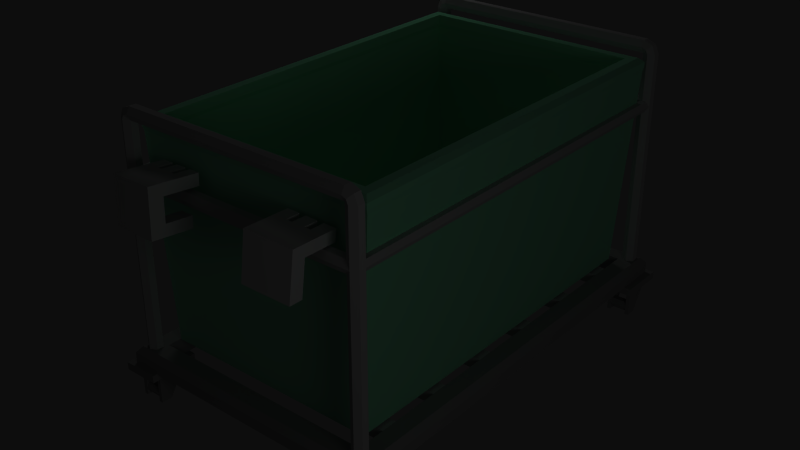 # Source: bl_laundry_basket.blend  (saved by Blender 2.49.2; exported with 4.5.12 LTS)
import bpy
from mathutils import Matrix  # noqa: F401  (used for matrix-valued properties, if any)

bpy.ops.wm.read_factory_settings(use_empty=True)
scene = bpy.context.scene
scene.name = 'Scene'

# ---- collections
col_collection_1 = bpy.data.collections.new('Collection 1'); scene.collection.children.link(col_collection_1)

# ---- materials (node trees are filled in below, after node groups)
mat_grey75 = bpy.data.materials.new('grey75')
mat_grey75.alpha_threshold = 0.0
mat_grey75.diffuse_color = (0.25, 0.25, 0.25, 1.0)
mat_grey75.roughness = 0.5
mat_grey75.line_color = (0.0, 0.0, 0.0, 1.0)
mat_hands = bpy.data.materials.new('hands')
mat_hands.alpha_threshold = 0.0
mat_hands.specular_color = (0.8, 0.8, 0.8)
mat_hands.roughness = 0.5
mat_hands.specular_intensity = 1.0
mat_hands.line_color = (0.0, 0.0, 0.0, 1.0)
mat_basket = bpy.data.materials.new('basket')
mat_basket.alpha_threshold = 0.0
mat_basket.diffuse_color = (0.4706, 0.9232, 0.671, 1.0)
mat_basket.roughness = 0.5
mat_basket.line_color = (0.0, 0.0, 0.0, 1.0)
mat_grey30 = bpy.data.materials.new('grey30')
mat_grey30.alpha_threshold = 0.0
mat_grey30.diffuse_color = (0.7, 0.7, 0.7, 1.0)
mat_grey30.roughness = 0.5
mat_grey30.line_color = (0.0, 0.0, 0.0, 1.0)
mat_grey50 = bpy.data.materials.new('grey50')
mat_grey50.alpha_threshold = 0.0
mat_grey50.diffuse_color = (0.5, 0.5, 0.5, 1.0)
mat_grey50.roughness = 0.5
mat_grey50.line_color = (0.0, 0.0, 0.0, 1.0)

# ---- material node trees

# ---- world
world_world = bpy.data.worlds.new('World'); scene.world = world_world
world_world.color = (0.05088, 0.05088, 0.05088)
world_world.use_sun_shadow = False
world_world.sun_shadow_jitter_overblur = 0.0
world_world.cycles.sampling_method = 'MANUAL'
world_world.cycles.sample_map_resolution = 256
world_world.light_settings.ao_factor = 0.4

# ---- lights
light_lamp_001 = bpy.data.lights.new('Lamp.001', 'POINT')
light_lamp_001.transmission_factor = 0.0
light_lamp_001.energy = 100.0
light_lamp_001.shadow_buffer_clip_start = 0.5
light_lamp_001.shadow_soft_size = 1.0
light_lamp_001.shadow_maximum_resolution = 0.006
light_lamp_001.use_absolute_resolution = True
light_lamp_001.cycles.use_multiple_importance_sampling = False
light_lamp = bpy.data.lights.new('Lamp', 'POINT')
light_lamp.transmission_factor = 0.0
light_lamp.energy = 100.0
light_lamp.shadow_buffer_clip_start = 0.5
light_lamp.shadow_soft_size = 1.0
light_lamp.shadow_maximum_resolution = 0.006
light_lamp.use_absolute_resolution = True
light_lamp.cycles.use_multiple_importance_sampling = False

# ---- meshes
me_cube_059 = bpy.data.meshes.new('Cube.059')
me_cube_059.from_pydata([(8.282, -13.77, 0.64), (8.446, -13.66, 0.64), (9.218, -13.77, 0.64), (9.054, -13.66, 0.64), (8.282, -13.84, 0.2846), (8.446, -13.74, 0.242), (9.218, -13.84, 0.2846), (9.054, -13.74, 0.242), (8.282, -14.04, -0.01673), (8.446, -13.96, -0.0954), (9.218, -14.04, -0.01673), (9.054, -13.96, -0.0954), (8.282, -14.34, -0.2181), (8.446, -14.3, -0.3208), (9.218, -14.34, -0.2181), (9.054, -14.3, -0.3208), (8.282, -14.7, -0.2888), (8.446, -14.7, -0.4), (9.218, -14.7, -0.2888), (9.054, -14.7, -0.4), (8.282, -15.06, -0.2181), (8.446, -15.1, -0.3208), (9.218, -15.06, -0.2181), (9.054, -15.1, -0.3208), (8.282, -15.36, -0.01673), (8.446, -15.44, -0.0954), (9.218, -15.36, -0.01673), (9.054, -15.44, -0.0954), (8.282, -15.56, 0.2846), (8.446, -15.66, 0.242), (9.218, -15.56, 0.2846), (9.054, -15.66, 0.242), (8.282, -15.63, 0.64), (8.446, -15.74, 0.64), (9.218, -15.63, 0.64), (9.054, -15.74, 0.64), (8.282, -15.56, 0.9954), (8.446, -15.66, 1.038), (9.218, -15.56, 0.9954), (9.054, -15.66, 1.038), (8.282, -15.36, 1.297), (8.446, -15.44, 1.375), (9.218, -15.36, 1.297), (9.054, -15.44, 1.375), (8.282, -15.06, 1.498), (8.446, -15.1, 1.601), (9.218, -15.06, 1.498), (9.054, -15.1, 1.601), (8.282, -14.7, 1.569), (8.446, -14.7, 1.68), (9.218, -14.7, 1.569), (9.054, -14.7, 1.68), (8.282, -14.34, 1.498), (8.446, -14.3, 1.601), (9.218, -14.34, 1.498), (9.054, -14.3, 1.601), (8.282, -14.04, 1.297), (8.446, -13.96, 1.375), (9.218, -14.04, 1.297), (9.054, -13.96, 1.375), (8.282, -13.84, 0.9954), (8.446, -13.74, 1.038), (9.218, -13.84, 0.9954), (9.054, -13.74, 1.038)], [], [(61, 3, 1), (11, 13, 9), (15, 17, 13), (19, 21, 17), (21, 27, 25), (27, 29, 25), (31, 33, 29), (35, 37, 33), (39, 41, 37), (43, 45, 41), (47, 49, 45), (51, 53, 49), (55, 57, 53), (59, 61, 57), (5, 11, 9), (38, 18, 10), (1, 7, 5), (4, 0, 1), (3, 6, 7), (9, 4, 5), (11, 6, 10), (13, 8, 9), (15, 10, 14), (17, 12, 13), (19, 14, 18), (17, 20, 16), (19, 22, 23), (25, 20, 21), (27, 22, 26), (29, 24, 25), (31, 26, 30), (33, 28, 29), (35, 30, 34), (33, 36, 32), (35, 38, 39), (37, 40, 36), (39, 42, 43), (45, 40, 41), (47, 42, 46), (49, 44, 45), (51, 46, 50), (49, 52, 48), (51, 54, 55), (57, 52, 53), (59, 54, 58), (61, 56, 57), (63, 58, 62), (1, 60, 61), (3, 62, 2), (28, 8, 12), (61, 63, 3), (11, 15, 13), (15, 19, 17), (19, 23, 21), (21, 23, 27), (27, 31, 29), (31, 35, 33), (35, 39, 37), (39, 43, 41), (43, 47, 45), (47, 51, 49), (51, 55, 53), (55, 59, 57), (59, 63, 61), (5, 7, 11), (10, 6, 2), (2, 62, 58), (58, 54, 50), (50, 46, 42), (42, 38, 10), (34, 30, 38), (26, 22, 18), (18, 14, 10), (10, 2, 58), (58, 50, 42), (38, 30, 26), (26, 18, 38), (10, 58, 42), (1, 3, 7), (1, 5, 4), (3, 2, 6), (9, 8, 4), (11, 7, 6), (13, 12, 8), (15, 11, 10), (17, 16, 12), (19, 15, 14), (17, 21, 20), (19, 18, 22), (25, 24, 20), (27, 23, 22), (29, 28, 24), (31, 27, 26), (33, 32, 28), (35, 31, 30), (33, 37, 36), (35, 34, 38), (37, 41, 40), (39, 38, 42), (45, 44, 40), (47, 43, 42), (49, 48, 44), (51, 47, 46), (49, 53, 52), (51, 50, 54), (57, 56, 52), (59, 55, 54), (61, 60, 56), (63, 59, 58), (1, 0, 60), (3, 63, 62), (60, 0, 56), (8, 0, 4), (12, 16, 28), (20, 24, 28), (28, 32, 36), (36, 40, 44), (44, 48, 56), (52, 56, 48), (0, 8, 56), (16, 20, 28), (28, 36, 56), (44, 56, 36), (8, 28, 56)])
me_cube_059.materials.append(mat_grey75)
me_cube_059.use_remesh_preserve_volume = False
me_cube_059.use_remesh_preserve_attributes = False
me_cube_059.use_mirror_vertex_groups = False
me_cube_059.update()
me_cube_060 = bpy.data.meshes.new('Cube.060')
me_cube_060.from_pydata([(-8.282, -13.77, 0.64), (-8.446, -13.66, 0.64), (-9.218, -13.77, 0.64), (-9.054, -13.66, 0.64), (-8.282, -13.84, 0.2846), (-8.446, -13.74, 0.242), (-9.218, -13.84, 0.2846), (-9.054, -13.74, 0.242), (-8.282, -14.04, -0.01673), (-8.446, -13.96, -0.0954), (-9.218, -14.04, -0.01673), (-9.054, -13.96, -0.0954), (-8.282, -14.34, -0.2181), (-8.446, -14.3, -0.3208), (-9.218, -14.34, -0.2181), (-9.054, -14.3, -0.3208), (-8.282, -14.7, -0.2888), (-8.446, -14.7, -0.4), (-9.218, -14.7, -0.2888), (-9.054, -14.7, -0.4), (-8.282, -15.06, -0.2181), (-8.446, -15.1, -0.3208), (-9.218, -15.06, -0.2181), (-9.054, -15.1, -0.3208), (-8.282, -15.36, -0.01673), (-8.446, -15.44, -0.0954), (-9.218, -15.36, -0.01673), (-9.054, -15.44, -0.0954), (-8.282, -15.56, 0.2846), (-8.446, -15.66, 0.242), (-9.218, -15.56, 0.2846), (-9.054, -15.66, 0.242), (-8.282, -15.63, 0.64), (-8.446, -15.74, 0.64), (-9.218, -15.63, 0.64), (-9.054, -15.74, 0.64), (-8.282, -15.56, 0.9954), (-8.446, -15.66, 1.038), (-9.218, -15.56, 0.9954), (-9.054, -15.66, 1.038), (-8.282, -15.36, 1.297), (-8.446, -15.44, 1.375), (-9.218, -15.36, 1.297), (-9.054, -15.44, 1.375), (-8.282, -15.06, 1.498), (-8.446, -15.1, 1.601), (-9.218, -15.06, 1.498), (-9.054, -15.1, 1.601), (-8.282, -14.7, 1.569), (-8.446, -14.7, 1.68), (-9.218, -14.7, 1.569), (-9.054, -14.7, 1.68), (-8.282, -14.34, 1.498), (-8.446, -14.3, 1.601), (-9.218, -14.34, 1.498), (-9.054, -14.3, 1.601), (-8.282, -14.04, 1.297), (-8.446, -13.96, 1.375), (-9.218, -14.04, 1.297), (-9.054, -13.96, 1.375), (-8.282, -13.84, 0.9954), (-8.446, -13.74, 1.038), (-9.218, -13.84, 0.9954), (-9.054, -13.74, 1.038)], [], [(61, 3, 63), (13, 11, 9), (17, 15, 13), (21, 19, 17), (21, 27, 23), (29, 27, 25), (33, 31, 29), (37, 35, 33), (41, 39, 37), (45, 43, 41), (49, 47, 45), (53, 51, 49), (57, 55, 53), (61, 59, 57), (5, 11, 7), (38, 50, 18), (1, 7, 3), (1, 4, 5), (6, 3, 7), (4, 9, 5), (11, 6, 7), (8, 13, 9), (15, 10, 11), (12, 17, 13), (19, 14, 15), (17, 20, 21), (23, 18, 19), (20, 25, 21), (27, 22, 23), (24, 29, 25), (31, 26, 27), (28, 33, 29), (35, 30, 31), (33, 36, 37), (38, 35, 39), (37, 40, 41), (42, 39, 43), (40, 45, 41), (46, 43, 47), (44, 49, 45), (51, 46, 47), (49, 52, 53), (54, 51, 55), (53, 56, 57), (59, 54, 55), (56, 61, 57), (63, 58, 59), (60, 1, 61), (3, 62, 63), (36, 8, 56), (61, 1, 3), (13, 15, 11), (17, 19, 15), (21, 23, 19), (21, 25, 27), (29, 31, 27), (33, 35, 31), (37, 39, 35), (41, 43, 39), (45, 47, 43), (49, 51, 47), (53, 55, 51), (57, 59, 55), (61, 63, 59), (5, 9, 11), (2, 6, 10), (10, 14, 18), (18, 22, 26), (26, 30, 38), (34, 38, 30), (42, 46, 50), (50, 54, 58), (58, 62, 2), (2, 10, 58), (18, 26, 38), (38, 42, 50), (50, 58, 18), (10, 18, 58), (1, 5, 7), (1, 0, 4), (6, 2, 3), (4, 8, 9), (11, 10, 6), (8, 12, 13), (15, 14, 10), (12, 16, 17), (19, 18, 14), (17, 16, 20), (23, 22, 18), (20, 24, 25), (27, 26, 22), (24, 28, 29), (31, 30, 26), (28, 32, 33), (35, 34, 30), (33, 32, 36), (38, 34, 35), (37, 36, 40), (42, 38, 39), (40, 44, 45), (46, 42, 43), (44, 48, 49), (51, 50, 46), (49, 48, 52), (54, 50, 51), (53, 52, 56), (59, 58, 54), (56, 60, 61), (63, 62, 58), (60, 0, 1), (3, 2, 62), (4, 0, 8), (56, 0, 60), (52, 48, 56), (44, 40, 36), (36, 32, 28), (28, 24, 20), (20, 16, 12), (12, 8, 20), (0, 56, 8), (48, 44, 36), (36, 28, 8), (20, 8, 28), (56, 48, 36)])
me_cube_060.materials.append(mat_grey75)
me_cube_060.use_remesh_preserve_volume = False
me_cube_060.use_remesh_preserve_attributes = False
me_cube_060.use_mirror_vertex_groups = False
me_cube_060.update()
me_cube_061 = bpy.data.meshes.new('Cube.061')
me_cube_061.from_pydata([(-8.282, 14.59, 0.64), (-8.446, 14.7, 0.64), (-9.218, 14.59, 0.64), (-9.054, 14.7, 0.64), (-8.282, 14.52, 0.2846), (-8.446, 14.62, 0.242), (-9.218, 14.52, 0.2846), (-9.054, 14.62, 0.242), (-8.282, 14.32, -0.01673), (-8.446, 14.4, -0.0954), (-9.218, 14.32, -0.01673), (-9.054, 14.4, -0.0954), (-8.282, 14.02, -0.2181), (-8.446, 14.06, -0.3208), (-9.218, 14.02, -0.2181), (-9.054, 14.06, -0.3208), (-8.282, 13.66, -0.2888), (-8.446, 13.66, -0.4), (-9.218, 13.66, -0.2888), (-9.054, 13.66, -0.4), (-8.282, 13.3, -0.2181), (-8.446, 13.26, -0.3208), (-9.218, 13.3, -0.2181), (-9.054, 13.26, -0.3208), (-8.282, 13.0, -0.01673), (-8.446, 12.92, -0.0954), (-9.218, 13.0, -0.01673), (-9.054, 12.92, -0.0954), (-8.282, 12.8, 0.2846), (-8.446, 12.7, 0.242), (-9.218, 12.8, 0.2846), (-9.054, 12.7, 0.242), (-8.282, 12.73, 0.64), (-8.446, 12.62, 0.64), (-9.218, 12.73, 0.64), (-9.054, 12.62, 0.64), (-8.282, 12.8, 0.9954), (-8.446, 12.7, 1.038), (-9.218, 12.8, 0.9954), (-9.054, 12.7, 1.038), (-8.282, 13.0, 1.297), (-8.446, 12.92, 1.375), (-9.218, 13.0, 1.297), (-9.054, 12.92, 1.375), (-8.282, 13.3, 1.498), (-8.446, 13.26, 1.601), (-9.218, 13.3, 1.498), (-9.054, 13.26, 1.601), (-8.282, 13.66, 1.569), (-8.446, 13.66, 1.68), (-9.218, 13.66, 1.569), (-9.054, 13.66, 1.68), (-8.282, 14.02, 1.498), (-8.446, 14.06, 1.601), (-9.218, 14.02, 1.498), (-9.054, 14.06, 1.601), (-8.282, 14.32, 1.297), (-8.446, 14.4, 1.375), (-9.218, 14.32, 1.297), (-9.054, 14.4, 1.375), (-8.282, 14.52, 0.9954), (-8.446, 14.62, 1.038), (-9.218, 14.52, 0.9954), (-9.054, 14.62, 1.038)], [], [(61, 3, 63), (13, 11, 9), (17, 15, 13), (21, 19, 17), (21, 27, 23), (29, 27, 25), (33, 31, 29), (37, 35, 33), (41, 39, 37), (45, 43, 41), (49, 47, 45), (53, 51, 49), (57, 55, 53), (57, 63, 59), (9, 7, 5), (38, 50, 18), (1, 7, 3), (1, 4, 5), (6, 3, 7), (4, 9, 5), (10, 7, 11), (8, 13, 9), (14, 11, 15), (12, 17, 13), (18, 15, 19), (16, 21, 17), (22, 19, 23), (21, 24, 25), (27, 22, 23), (24, 29, 25), (31, 26, 27), (28, 33, 29), (35, 30, 31), (33, 36, 37), (38, 35, 39), (37, 40, 41), (42, 39, 43), (41, 44, 45), (47, 42, 43), (45, 48, 49), (50, 47, 51), (49, 52, 53), (55, 50, 51), (52, 57, 53), (59, 54, 55), (57, 60, 61), (63, 58, 59), (60, 1, 61), (3, 62, 63), (36, 8, 56), (61, 1, 3), (13, 15, 11), (17, 19, 15), (21, 23, 19), (21, 25, 27), (29, 31, 27), (33, 35, 31), (37, 39, 35), (41, 43, 39), (45, 47, 43), (49, 51, 47), (53, 55, 51), (57, 59, 55), (57, 61, 63), (9, 11, 7), (2, 6, 10), (10, 14, 18), (18, 22, 26), (26, 30, 38), (34, 38, 30), (42, 46, 50), (50, 54, 58), (58, 62, 2), (2, 10, 58), (18, 26, 38), (38, 42, 50), (50, 58, 18), (10, 18, 58), (1, 5, 7), (1, 0, 4), (6, 2, 3), (4, 8, 9), (10, 6, 7), (8, 12, 13), (14, 10, 11), (12, 16, 17), (18, 14, 15), (16, 20, 21), (22, 18, 19), (21, 20, 24), (27, 26, 22), (24, 28, 29), (31, 30, 26), (28, 32, 33), (35, 34, 30), (33, 32, 36), (38, 34, 35), (37, 36, 40), (42, 38, 39), (41, 40, 44), (47, 46, 42), (45, 44, 48), (50, 46, 47), (49, 48, 52), (55, 54, 50), (52, 56, 57), (59, 58, 54), (57, 56, 60), (63, 62, 58), (60, 0, 1), (3, 2, 62), (4, 0, 8), (56, 0, 60), (52, 48, 56), (44, 40, 36), (36, 32, 28), (28, 24, 20), (20, 16, 8), (12, 8, 16), (0, 56, 8), (48, 44, 36), (36, 28, 8), (20, 8, 28), (56, 48, 36)])
me_cube_061.materials.append(mat_grey75)
me_cube_061.use_remesh_preserve_volume = False
me_cube_061.use_remesh_preserve_attributes = False
me_cube_061.use_mirror_vertex_groups = False
me_cube_061.update()
me_cube_058 = bpy.data.meshes.new('Cube.058')
me_cube_058.from_pydata([(8.282, 14.59, 0.64), (8.446, 14.7, 0.64), (9.218, 14.59, 0.64), (9.054, 14.7, 0.64), (8.282, 14.52, 0.2846), (8.446, 14.62, 0.242), (9.218, 14.52, 0.2846), (9.054, 14.62, 0.242), (8.282, 14.32, -0.01673), (8.446, 14.4, -0.0954), (9.218, 14.32, -0.01673), (9.054, 14.4, -0.0954), (8.282, 14.02, -0.2181), (8.446, 14.06, -0.3208), (9.218, 14.02, -0.2181), (9.054, 14.06, -0.3208), (8.282, 13.66, -0.2888), (8.446, 13.66, -0.4), (9.218, 13.66, -0.2888), (9.054, 13.66, -0.4), (8.282, 13.3, -0.2181), (8.446, 13.26, -0.3208), (9.218, 13.3, -0.2181), (9.054, 13.26, -0.3208), (8.282, 13.0, -0.01673), (8.446, 12.92, -0.0954), (9.218, 13.0, -0.01673), (9.054, 12.92, -0.0954), (8.282, 12.8, 0.2846), (8.446, 12.7, 0.242), (9.218, 12.8, 0.2846), (9.054, 12.7, 0.242), (8.282, 12.73, 0.64), (8.446, 12.62, 0.64), (9.218, 12.73, 0.64), (9.054, 12.62, 0.64), (8.282, 12.8, 0.9954), (8.446, 12.7, 1.038), (9.218, 12.8, 0.9954), (9.054, 12.7, 1.038), (8.282, 13.0, 1.297), (8.446, 12.92, 1.375), (9.218, 13.0, 1.297), (9.054, 12.92, 1.375), (8.282, 13.3, 1.498), (8.446, 13.26, 1.601), (9.218, 13.3, 1.498), (9.054, 13.26, 1.601), (8.282, 13.66, 1.569), (8.446, 13.66, 1.68), (9.218, 13.66, 1.569), (9.054, 13.66, 1.68), (8.282, 14.02, 1.498), (8.446, 14.06, 1.601), (9.218, 14.02, 1.498), (9.054, 14.06, 1.601), (8.282, 14.32, 1.297), (8.446, 14.4, 1.375), (9.218, 14.32, 1.297), (9.054, 14.4, 1.375), (8.282, 14.52, 0.9954), (8.446, 14.62, 1.038), (9.218, 14.52, 0.9954), (9.054, 14.62, 1.038)], [], [(61, 3, 1), (9, 15, 13), (15, 17, 13), (17, 23, 21), (21, 27, 25), (27, 29, 25), (31, 33, 29), (35, 37, 33), (39, 41, 37), (43, 45, 41), (47, 49, 45), (51, 53, 49), (55, 57, 53), (57, 63, 61), (7, 9, 5), (38, 18, 10), (1, 7, 5), (4, 0, 1), (3, 6, 7), (5, 8, 4), (7, 10, 11), (13, 8, 9), (15, 10, 14), (13, 16, 12), (19, 14, 18), (21, 16, 17), (19, 22, 23), (25, 20, 21), (27, 22, 26), (25, 28, 24), (27, 30, 31), (33, 28, 29), (35, 30, 34), (33, 36, 32), (35, 38, 39), (41, 36, 37), (39, 42, 43), (41, 44, 40), (43, 46, 47), (45, 48, 44), (51, 46, 50), (49, 52, 48), (51, 54, 55), (53, 56, 52), (55, 58, 59), (61, 56, 57), (63, 58, 62), (1, 60, 61), (3, 62, 2), (28, 56, 8), (61, 63, 3), (9, 11, 15), (15, 19, 17), (17, 19, 23), (21, 23, 27), (27, 31, 29), (31, 35, 33), (35, 39, 37), (39, 43, 41), (43, 47, 45), (47, 51, 49), (51, 55, 53), (55, 59, 57), (57, 59, 63), (7, 11, 9), (10, 6, 2), (2, 62, 58), (58, 54, 50), (50, 46, 42), (42, 38, 58), (34, 30, 38), (26, 22, 18), (18, 14, 10), (10, 2, 58), (58, 50, 42), (38, 30, 26), (26, 18, 38), (10, 58, 38), (1, 3, 7), (1, 5, 4), (3, 2, 6), (5, 9, 8), (7, 6, 10), (13, 12, 8), (15, 11, 10), (13, 17, 16), (19, 15, 14), (21, 20, 16), (19, 18, 22), (25, 24, 20), (27, 23, 22), (25, 29, 28), (27, 26, 30), (33, 32, 28), (35, 31, 30), (33, 37, 36), (35, 34, 38), (41, 40, 36), (39, 38, 42), (41, 45, 44), (43, 42, 46), (45, 49, 48), (51, 47, 46), (49, 53, 52), (51, 50, 54), (53, 57, 56), (55, 54, 58), (61, 60, 56), (63, 59, 58), (1, 0, 60), (3, 63, 62), (60, 0, 56), (8, 0, 4), (12, 16, 8), (20, 24, 28), (28, 32, 36), (36, 40, 44), (44, 48, 56), (52, 56, 48), (0, 8, 56), (16, 20, 28), (28, 36, 56), (44, 56, 36), (8, 16, 28)])
me_cube_058.materials.append(mat_grey75)
me_cube_058.use_remesh_preserve_volume = False
me_cube_058.use_remesh_preserve_attributes = False
me_cube_058.use_mirror_vertex_groups = False
me_cube_058.update()
me_base_mesh_000 = bpy.data.meshes.new('base_Mesh.000')
me_base_mesh_000.from_pydata([(0.552, 1.754, 1.504), (0.5929, 1.751, 1.501), (0.5811, 1.665, 1.402), (0.663, 1.66, 1.397), (0.4525, 1.533, 1.659), (0.3372, 1.526, 1.487), (0.3329, 1.448, 1.493), (0.4206, 1.675, 1.413), (0.4355, 1.442, 1.486), (0.4398, 1.52, 1.48), (0.5402, 1.668, 1.405), (0.5479, 1.675, 1.513), (0.5445, 1.746, 1.399), (0.4658, 1.751, 1.404), (0.4692, 1.68, 1.518), (0.4615, 1.672, 1.41), (0.6706, 1.668, 1.505), (0.5888, 1.673, 1.51), (0.4282, 1.683, 1.521), (0.3586, 1.697, 1.654), (0.6909, 1.763, 1.724), (0.6747, 1.747, 1.496), (0.5854, 1.744, 1.396), (0.4249, 1.754, 1.407), (0.4323, 1.761, 1.512), (0.3698, 1.782, 1.745), (0.4733, 1.759, 1.509), (0.5304, 1.773, 1.735), (0.6736, 1.448, 1.748), (0.6673, 1.739, 1.391), (0.3462, 1.758, 1.412), (0.3419, 1.68, 1.418), (0.3525, 1.468, 1.769), (0.3499, 1.539, 1.666), (0.4373, 1.692, 1.649), (0.6797, 1.677, 1.633), (0.6667, 1.441, 1.651), (0.4482, 1.454, 1.665), (-0.5888, 1.673, 1.51), (-0.5929, 1.751, 1.501), (-0.5811, 1.665, 1.402), (-0.6673, 1.739, 1.391), (-0.663, 1.66, 1.397), (-0.3462, 1.758, 1.412), (-0.4249, 1.754, 1.407), (-0.3499, 1.539, 1.666), (-0.4398, 1.52, 1.48), (-0.3372, 1.526, 1.487), (-0.3329, 1.448, 1.493), (-0.4206, 1.675, 1.413), (-0.4282, 1.683, 1.521), (-0.4355, 1.442, 1.486), (-0.4525, 1.533, 1.659), (-0.4482, 1.454, 1.665), (-0.552, 1.754, 1.504), (-0.5445, 1.746, 1.399), (-0.5402, 1.668, 1.405), (-0.4658, 1.751, 1.404), (-0.4615, 1.672, 1.41), (-0.5479, 1.675, 1.513), (-0.4692, 1.68, 1.518), (-0.6706, 1.668, 1.505), (-0.4373, 1.692, 1.649), (-0.3586, 1.697, 1.654), (-0.3419, 1.68, 1.418), (-0.5304, 1.773, 1.735), (-0.6747, 1.747, 1.496), (-0.5854, 1.744, 1.396), (-0.4323, 1.761, 1.512), (-0.3698, 1.782, 1.745), (-0.4733, 1.759, 1.509), (-0.3525, 1.468, 1.769), (-0.6909, 1.763, 1.724), (-0.6736, 1.448, 1.748), (-0.6667, 1.441, 1.651), (-0.6797, 1.677, 1.633)], [], [(11, 0, 1), (11, 1, 17), (1, 2, 17), (2, 1, 22), (2, 29, 3), (29, 2, 22), (30, 7, 31), (7, 30, 23), (33, 9, 5), (9, 33, 4), (5, 8, 6), (8, 5, 9), (7, 24, 18), (24, 7, 23), (8, 4, 37), (4, 8, 9), (26, 15, 14), (15, 26, 13), (10, 0, 11), (0, 10, 12), (15, 12, 10), (12, 15, 13), (14, 24, 26), (24, 14, 18), (15, 11, 14), (11, 15, 10), (16, 2, 3), (2, 16, 17), (35, 17, 16), (17, 35, 11), (34, 11, 35), (11, 34, 14), (14, 34, 18), (19, 18, 34), (31, 18, 19), (18, 31, 7), (1, 0, 27), (20, 1, 27), (21, 1, 20), (1, 21, 22), (29, 22, 21), (23, 30, 24), (25, 24, 30), (27, 24, 25), (24, 27, 26), (0, 26, 27), (26, 0, 13), (13, 0, 12), (25, 32, 27), (28, 27, 32), (27, 28, 20), (35, 28, 36), (28, 35, 20), (20, 35, 21), (16, 21, 35), (3, 21, 16), (21, 3, 29), (5, 6, 33), (32, 33, 6), (33, 32, 19), (25, 19, 32), (30, 19, 25), (19, 30, 31), (36, 28, 37), (32, 37, 28), (6, 37, 32), (37, 6, 8), (33, 19, 4), (34, 4, 19), (35, 4, 34), (36, 4, 35), (4, 36, 37), (39, 54, 59), (59, 38, 39), (39, 38, 40), (40, 67, 39), (40, 42, 41), (41, 67, 40), (43, 64, 49), (49, 44, 43), (45, 47, 46), (46, 52, 45), (47, 48, 51), (51, 46, 47), (49, 50, 68), (68, 44, 49), (51, 53, 52), (52, 46, 51), (70, 60, 58), (58, 57, 70), (56, 59, 54), (54, 55, 56), (58, 56, 55), (55, 57, 58), (60, 70, 68), (68, 50, 60), (58, 60, 59), (59, 56, 58), (61, 42, 40), (40, 38, 61), (75, 61, 38), (38, 59, 75), (62, 75, 59), (59, 60, 62), (60, 50, 62), (63, 62, 50), (64, 63, 50), (50, 49, 64), (65, 54, 39), (72, 65, 39), (66, 72, 39), (39, 67, 66), (41, 66, 67), (44, 68, 43), (69, 43, 68), (65, 69, 68), (68, 70, 65), (54, 65, 70), (70, 57, 54), (55, 54, 57), (69, 65, 71), (73, 71, 65), (65, 72, 73), (75, 74, 73), (73, 72, 75), (72, 66, 75), (61, 75, 66), (42, 61, 66), (66, 41, 42), (47, 45, 48), (71, 48, 45), (45, 63, 71), (69, 71, 63), (43, 69, 63), (63, 64, 43), (74, 53, 73), (71, 73, 53), (48, 71, 53), (53, 51, 48), (45, 52, 63), (62, 63, 52), (75, 62, 52), (74, 75, 52), (52, 53, 74)])
_uv = me_base_mesh_000.uv_layers.new(name='UVMap')
_uv.uv.foreach_set('vector', [0.4659, 0.5893, 0.4659, 0.6785, 0.429, 0.6785, 0.4659, 0.5893, 0.429, 0.6785, 0.429, 0.5893, 0.4131, 0.6785, 0.2928, 0.5893, 0.4167, 0.5893, 0.2928, 0.5893, 0.4131, 0.6785, 0.0, 1.0, 0.429, 0.5893, 0.3552, 0.6785, 0.3552, 0.5893, 0.3552, 0.6785, 0.429, 0.5893, 0.429, 0.6785, 0.6448, 0.6785, 0.5738, 0.5893, 0.6448, 0.5893, 0.5738, 0.5893, 0.6448, 0.6785, 0.5738, 0.6785, 0.4368, 0.6448, 0.6425, 0.5523, 0.6425, 0.6448, 0.6425, 0.5523, 0.4368, 0.6448, 0.4368, 0.5523, 0.6448, 0.4107, 0.5523, 0.3215, 0.6448, 0.3215, 0.5523, 0.3215, 0.6448, 0.4107, 0.5523, 0.4107, 0.7072, 0.5893, 0.5869, 0.6785, 0.5833, 0.5893, 0.5869, 0.6785, 0.7072, 0.5893, 0.7072, 0.6785, 0.6425, 0.3215, 0.4368, 0.4107, 0.4368, 0.3215, 0.4368, 0.4107, 0.6425, 0.3215, 0.6425, 0.4107, 0.4131, 0.6785, 0.2928, 0.5893, 0.4167, 0.5893, 0.2928, 0.5893, 0.4131, 0.6785, 0.2928, 0.6785, 0.7072, 0.5893, 0.5869, 0.6785, 0.5833, 0.5893, 0.5869, 0.6785, 0.7072, 0.5893, 0.7072, 0.6785, 0.5369, 0.5893, 0.4659, 0.6785, 0.4659, 0.5893, 0.4659, 0.6785, 0.5369, 0.5893, 0.5369, 0.6785, 0.5369, 0.5893, 0.5738, 0.6785, 0.5369, 0.6785, 0.5738, 0.6785, 0.5369, 0.5893, 0.5738, 0.5893, 0.2928, 0.5369, 0.4167, 0.4659, 0.4167, 0.5369, 0.4167, 0.4659, 0.2928, 0.5369, 0.2928, 0.4659, 0.4167, 0.3552, 0.2928, 0.429, 0.2928, 0.3552, 0.2928, 0.429, 0.4167, 0.3552, 0.4167, 0.429, 0.5632, 0.3552, 0.4167, 0.429, 0.4167, 0.3552, 0.4167, 0.429, 0.5632, 0.3552, 0.4167, 0.4659, 0.5632, 0.5738, 0.4167, 0.4659, 0.5632, 0.3552, 0.4167, 0.4659, 0.5632, 0.5738, 0.4167, 0.5369, 0.4167, 0.5369, 0.5632, 0.5738, 0.4167, 0.5738, 0.5632, 0.6448, 0.4167, 0.5738, 0.5632, 0.5738, 0.2928, 0.6448, 0.4167, 0.5738, 0.5632, 0.6448, 0.4167, 0.5738, 0.2928, 0.6448, 0.2928, 0.5738, 0.5869, 0.429, 0.5869, 0.4659, 0.325, 0.5, 0.325, 0.3552, 0.5869, 0.429, 0.325, 0.5, 0.5869, 0.3552, 0.5869, 0.429, 0.325, 0.3552, 0.5869, 0.429, 0.5869, 0.3552, 0.7072, 0.429, 0.7072, 0.3552, 0.7072, 0.429, 0.5869, 0.3552, 0.7072, 0.5738, 0.7072, 0.6448, 0.5869, 0.5738, 0.325, 0.6448, 0.5869, 0.5738, 0.7072, 0.6448, 0.325, 0.5, 0.5869, 0.5738, 0.325, 0.6448, 0.5869, 0.5738, 0.325, 0.5, 0.5869, 0.5369, 0.5869, 0.4659, 0.5869, 0.5369, 0.325, 0.5, 0.5869, 0.5369, 0.5869, 0.4659, 0.7072, 0.5369, 0.7072, 0.5369, 0.5869, 0.4659, 0.7072, 0.4659, 0.3552, 0.6785, 0.3552, 0.3215, 0.5, 0.6785, 0.6448, 0.3215, 0.5, 0.6785, 0.3552, 0.3215, 0.5, 0.6785, 0.6448, 0.3215, 0.6448, 0.6785, 0.4368, 0.5893, 0.325, 0.3215, 0.4368, 0.3215, 0.325, 0.3215, 0.4368, 0.5893, 0.325, 0.6785, 0.325, 0.6785, 0.4368, 0.5893, 0.5869, 0.6785, 0.5833, 0.5893, 0.5869, 0.6785, 0.4368, 0.5893, 0.7072, 0.5893, 0.5869, 0.6785, 0.5833, 0.5893, 0.5869, 0.6785, 0.7072, 0.5893, 0.7072, 0.6785, 0.3575, 0.4107, 0.3575, 0.3215, 0.5632, 0.4107, 0.675, 0.3215, 0.5632, 0.4107, 0.3575, 0.3215, 0.5632, 0.4107, 0.675, 0.3215, 0.5632, 0.5893, 0.675, 0.6785, 0.5632, 0.5893, 0.675, 0.3215, 0.2928, 0.6785, 0.5632, 0.5893, 0.675, 0.6785, 0.5632, 0.5893, 0.2928, 0.6785, 0.2928, 0.5893, 0.5632, 0.3552, 0.675, 0.3552, 0.5632, 0.5523, 0.675, 0.6448, 0.5632, 0.5523, 0.675, 0.3552, 0.3575, 0.6448, 0.5632, 0.5523, 0.675, 0.6448, 0.5632, 0.5523, 0.3575, 0.6448, 0.3575, 0.5523, 0.6448, 0.4107, 0.6448, 0.5893, 0.5523, 0.4107, 0.5738, 0.5893, 0.5523, 0.4107, 0.6448, 0.5893, 0.3552, 0.5893, 0.5523, 0.4107, 0.5738, 0.5893, 0.3552, 0.3215, 0.5523, 0.4107, 0.3552, 0.5893, 0.5523, 0.4107, 0.3552, 0.3215, 0.5523, 0.3215, 0.429, 0.6785, 0.4659, 0.6785, 0.4659, 0.5893, 0.4659, 0.5893, 0.429, 0.5893, 0.429, 0.6785, 0.4131, 0.6785, 0.4167, 0.5893, 0.2928, 0.5893, 0.2928, 0.5893, 0.0, 1.0, 0.4131, 0.6785, 0.429, 0.5893, 0.3552, 0.5893, 0.3552, 0.6785, 0.3552, 0.6785, 0.429, 0.6785, 0.429, 0.5893, 0.6448, 0.6785, 0.6448, 0.5893, 0.5738, 0.5893, 0.5738, 0.5893, 0.5738, 0.6785, 0.6448, 0.6785, 0.4368, 0.6448, 0.6425, 0.6448, 0.6425, 0.5523, 0.6425, 0.5523, 0.4368, 0.5523, 0.4368, 0.6448, 0.6448, 0.4107, 0.6448, 0.3215, 0.5523, 0.3215, 0.5523, 0.3215, 0.5523, 0.4107, 0.6448, 0.4107, 0.7072, 0.5893, 0.5833, 0.5893, 0.5869, 0.6785, 0.5869, 0.6785, 0.7072, 0.6785, 0.7072, 0.5893, 0.6425, 0.3215, 0.4368, 0.3215, 0.4368, 0.4107, 0.4368, 0.4107, 0.6425, 0.4107, 0.6425, 0.3215, 0.4131, 0.6785, 0.4167, 0.5893, 0.2928, 0.5893, 0.2928, 0.5893, 0.2928, 0.6785, 0.4131, 0.6785, 0.7072, 0.5893, 0.5833, 0.5893, 0.5869, 0.6785, 0.5869, 0.6785, 0.7072, 0.6785, 0.7072, 0.5893, 0.5369, 0.5893, 0.4659, 0.5893, 0.4659, 0.6785, 0.4659, 0.6785, 0.5369, 0.6785, 0.5369, 0.5893, 0.5369, 0.5893, 0.5369, 0.6785, 0.5738, 0.6785, 0.5738, 0.6785, 0.5738, 0.5893, 0.5369, 0.5893, 0.2928, 0.5369, 0.4167, 0.5369, 0.4167, 0.4659, 0.4167, 0.4659, 0.2928, 0.4659, 0.2928, 0.5369, 0.4167, 0.3552, 0.2928, 0.3552, 0.2928, 0.429, 0.2928, 0.429, 0.4167, 0.429, 0.4167, 0.3552, 0.5632, 0.3552, 0.4167, 0.3552, 0.4167, 0.429, 0.4167, 0.429, 0.4167, 0.4659, 0.5632, 0.3552, 0.5632, 0.5738, 0.5632, 0.3552, 0.4167, 0.4659, 0.4167, 0.4659, 0.4167, 0.5369, 0.5632, 0.5738, 0.4167, 0.5369, 0.4167, 0.5738, 0.5632, 0.5738, 0.5632, 0.6448, 0.5632, 0.5738, 0.4167, 0.5738, 0.2928, 0.6448, 0.5632, 0.6448, 0.4167, 0.5738, 0.4167, 0.5738, 0.2928, 0.5738, 0.2928, 0.6448, 0.325, 0.5, 0.5869, 0.4659, 0.5869, 0.429, 0.325, 0.3552, 0.325, 0.5, 0.5869, 0.429, 0.5869, 0.3552, 0.325, 0.3552, 0.5869, 0.429, 0.5869, 0.429, 0.7072, 0.429, 0.5869, 0.3552, 0.7072, 0.3552, 0.5869, 0.3552, 0.7072, 0.429, 0.7072, 0.5738, 0.5869, 0.5738, 0.7072, 0.6448, 0.325, 0.6448, 0.7072, 0.6448, 0.5869, 0.5738, 0.325, 0.5, 0.325, 0.6448, 0.5869, 0.5738, 0.5869, 0.5738, 0.5869, 0.5369, 0.325, 0.5, 0.5869, 0.4659, 0.325, 0.5, 0.5869, 0.5369, 0.5869, 0.5369, 0.7072, 0.5369, 0.5869, 0.4659, 0.7072, 0.4659, 0.5869, 0.4659, 0.7072, 0.5369, 0.3552, 0.6785, 0.5, 0.6785, 0.3552, 0.3215, 0.6448, 0.3215, 0.3552, 0.3215, 0.5, 0.6785, 0.5, 0.6785, 0.6448, 0.6785, 0.6448, 0.3215, 0.4368, 0.5893, 0.4368, 0.3215, 0.325, 0.3215, 0.325, 0.3215, 0.325, 0.6785, 0.4368, 0.5893, 0.325, 0.6785, 0.5869, 0.6785, 0.4368, 0.5893, 0.5833, 0.5893, 0.4368, 0.5893, 0.5869, 0.6785, 0.7072, 0.5893, 0.5833, 0.5893, 0.5869, 0.6785, 0.5869, 0.6785, 0.7072, 0.6785, 0.7072, 0.5893, 0.3575, 0.4107, 0.5632, 0.4107, 0.3575, 0.3215, 0.675, 0.3215, 0.3575, 0.3215, 0.5632, 0.4107, 0.5632, 0.4107, 0.5632, 0.5893, 0.675, 0.3215, 0.675, 0.6785, 0.675, 0.3215, 0.5632, 0.5893, 0.2928, 0.6785, 0.675, 0.6785, 0.5632, 0.5893, 0.5632, 0.5893, 0.2928, 0.5893, 0.2928, 0.6785, 0.5632, 0.3552, 0.5632, 0.5523, 0.675, 0.3552, 0.675, 0.6448, 0.675, 0.3552, 0.5632, 0.5523, 0.3575, 0.6448, 0.675, 0.6448, 0.5632, 0.5523, 0.5632, 0.5523, 0.3575, 0.5523, 0.3575, 0.6448, 0.6448, 0.4107, 0.5523, 0.4107, 0.6448, 0.5893, 0.5738, 0.5893, 0.6448, 0.5893, 0.5523, 0.4107, 0.3552, 0.5893, 0.5738, 0.5893, 0.5523, 0.4107, 0.3552, 0.3215, 0.3552, 0.5893, 0.5523, 0.4107, 0.5523, 0.4107, 0.5523, 0.3215, 0.3552, 0.3215])
me_base_mesh_000.materials.append(mat_hands)
me_base_mesh_000.use_remesh_preserve_volume = False
me_base_mesh_000.use_remesh_preserve_attributes = False
me_base_mesh_000.use_mirror_vertex_groups = False
me_base_mesh_000.update()
me_cube_053 = bpy.data.meshes.new('Cube.053')
me_cube_053.from_pydata([(-0.7659, -1.326, 0.3383), (-0.7659, 1.326, 0.3383), (0.7659, -1.326, 0.3383), (0.7659, 1.326, 0.3383), (-0.7662, -1.279, 1.848), (-0.7662, 1.279, 1.848), (0.7662, 1.279, 1.848), (0.7662, -1.279, 1.848), (-0.6975, -1.251, 0.3383), (-0.7175, 1.271, 0.3383), (0.6975, 1.251, 0.3383), (0.7175, -1.271, 0.3383), (-0.8606, -1.376, 1.819), (-0.8287, -1.341, 1.848), (-0.8287, 1.341, 1.848), (-0.8606, 1.376, 1.819), (0.8287, -1.341, 1.848), (0.8606, -1.376, 1.819), (0.8287, 1.341, 1.848), (0.8606, 1.376, 1.819), (-0.7662, -1.279, 1.783), (-0.8606, -1.376, 1.783), (0.7662, -1.279, 1.783), (0.8606, -1.376, 1.783), (0.7662, 1.279, 1.783), (0.8606, 1.376, 1.783), (-0.7662, 1.279, 1.783), (-0.8606, 1.376, 1.783), (0.781, 1.29, 1.753), (-0.781, -1.29, 1.753), (-0.855, -1.367, 1.753), (0.855, -1.367, 1.753), (0.781, -1.29, 1.753), (0.855, 1.367, 1.753), (-0.781, 1.29, 1.753), (-0.855, 1.367, 1.753), (-0.7175, -1.271, 0.3868), (-0.7175, 1.271, 0.3868), (0.7175, 1.271, 0.3868), (0.7175, -1.271, 0.3868), (-0.7175, -1.271, 0.3383), (-0.7175, -1.271, 0.3383), (-0.7175, 1.271, 0.3383), (-0.6975, 1.251, 0.3383), (0.7175, 1.271, 0.3383), (0.7175, 1.271, 0.3383), (0.7175, -1.271, 0.3383), (0.6975, -1.251, 0.3383)], [], [(16, 4, 13), (14, 6, 18), (15, 21, 12), (45, 1, 3), (18, 7, 16), (7, 20, 4), (17, 25, 19), (19, 27, 15), (13, 5, 14), (9, 0, 1), (5, 24, 6), (6, 22, 7), (4, 26, 5), (11, 3, 2), (2, 0, 41), (13, 15, 12), (18, 15, 14), (18, 17, 19), (13, 17, 16), (12, 23, 17), (46, 42, 44), (22, 29, 20), (20, 34, 26), (21, 31, 23), (23, 33, 25), (26, 28, 24), (25, 35, 27), (27, 30, 21), (24, 32, 22), (28, 43, 10), (29, 43, 34), (33, 1, 35), (30, 2, 31), (35, 0, 30), (31, 3, 33), (29, 47, 8), (28, 47, 32), (37, 39, 38), (40, 37, 42), (46, 36, 40), (44, 39, 46), (42, 38, 44), (16, 7, 4), (14, 5, 6), (15, 27, 21), (45, 9, 1), (18, 6, 7), (7, 22, 20), (17, 23, 25), (19, 25, 27), (13, 4, 5), (41, 0, 9), (5, 26, 24), (6, 24, 22), (4, 20, 26), (11, 45, 3), (41, 11, 2), (13, 14, 15), (18, 19, 15), (18, 16, 17), (13, 12, 17), (12, 21, 23), (46, 40, 42), (22, 32, 29), (20, 29, 34), (21, 30, 31), (23, 31, 33), (26, 34, 28), (25, 33, 35), (27, 35, 30), (24, 28, 32), (28, 34, 43), (29, 8, 43), (33, 3, 1), (30, 0, 2), (1, 0, 35), (31, 2, 3), (29, 32, 47), (28, 10, 47), (37, 36, 39), (40, 36, 37), (46, 39, 36), (44, 38, 39), (42, 37, 38)])
me_cube_053.materials.append(mat_basket)
me_cube_053.use_remesh_preserve_volume = False
me_cube_053.use_remesh_preserve_attributes = False
me_cube_053.use_mirror_vertex_groups = False
me_cube_053.update()
me_cube_054 = bpy.data.meshes.new('Cube.054')
me_cube_054.from_pydata([(-0.8, -1.203, 0.3188), (-0.8, 1.203, 0.3188), (-0.8, -1.203, 0.238), (-0.8, 1.203, 0.238), (-0.8, -1.088, 0.3188), (-0.8, -0.7445, 0.3188), (-0.8, -0.63, 0.3188), (-0.8, -0.2864, 0.3188), (-0.8, -0.1718, 0.3188), (-0.8, 0.1718, 0.3188), (-0.8, 0.2864, 0.3188), (-0.8, 0.63, 0.3188), (-0.8, 0.7445, 0.3188), (-0.8, 1.088, 0.3188), (-0.8, -1.088, 0.238), (-0.8, -0.7445, 0.238), (-0.8, -0.63, 0.238), (-0.8, -0.2864, 0.238), (-0.8, -0.1718, 0.238), (-0.8, 0.1718, 0.238), (-0.8, 0.2864, 0.238), (-0.8, 0.63, 0.238), (-0.8, 0.7445, 0.238), (-0.8, 1.088, 0.238), (0.8, 1.088, 0.3188), (0.8, 1.203, 0.3188), (0.8, 1.088, 0.238), (0.8, 1.203, 0.238), (0.8, -1.203, 0.238), (0.8, -1.203, 0.3188), (0.8, -1.088, 0.3188), (0.8, -0.7445, 0.3188), (0.8, -0.63, 0.3188), (0.8, -0.2864, 0.3188), (0.8, -0.1718, 0.3188), (0.8, 0.1718, 0.3188), (0.8, 0.2864, 0.3188), (0.8, 0.63, 0.3188), (0.8, 0.7445, 0.3188), (0.8, -1.088, 0.238), (0.8, -0.7445, 0.238), (0.8, -0.63, 0.238), (0.8, -0.2864, 0.238), (0.8, -0.1718, 0.238), (0.8, 0.1718, 0.238), (0.8, 0.2864, 0.238), (0.8, 0.63, 0.238), (0.8, 0.7445, 0.238)], [], [(14, 0, 4), (3, 13, 1), (29, 39, 30), (22, 11, 12), (24, 27, 25), (20, 9, 10), (37, 47, 38), (18, 7, 8), (35, 45, 36), (16, 5, 6), (33, 43, 34), (31, 41, 32), (37, 12, 11), (36, 20, 10), (45, 19, 20), (44, 9, 19), (31, 6, 5), (39, 2, 14), (34, 18, 8), (47, 21, 22), (24, 1, 13), (42, 7, 17), (33, 8, 7), (27, 23, 3), (41, 15, 16), (32, 16, 6), (26, 13, 23), (28, 0, 2), (40, 5, 15), (35, 10, 9), (38, 22, 12), (25, 3, 1), (43, 17, 18), (30, 14, 4), (46, 11, 21), (4, 0, 29), (2, 0, 14), (3, 23, 13), (29, 28, 39), (22, 21, 11), (24, 26, 27), (20, 19, 9), (37, 46, 47), (18, 17, 7), (35, 44, 45), (16, 15, 5), (33, 42, 43), (31, 40, 41), (37, 38, 12), (36, 45, 20), (45, 44, 19), (44, 35, 9), (31, 32, 6), (39, 28, 2), (34, 43, 18), (47, 46, 21), (24, 25, 1), (42, 33, 7), (33, 34, 8), (27, 26, 23), (41, 40, 15), (32, 41, 16), (26, 24, 13), (29, 0, 28), (40, 31, 5), (35, 36, 10), (38, 47, 22), (25, 27, 3), (43, 42, 17), (30, 39, 14), (46, 37, 11), (29, 30, 4)])
me_cube_054.materials.append(mat_grey30)
me_cube_054.use_remesh_preserve_volume = False
me_cube_054.use_remesh_preserve_attributes = False
me_cube_054.use_mirror_vertex_groups = False
me_cube_054.update()
me_cube_055 = bpy.data.meshes.new('Cube.055')
me_cube_055.from_pydata([(0.8574, -1.407, 0.318), (0.8574, -1.407, 1.856), (0.9007, -1.432, 0.318), (0.9007, -1.432, 1.856), (0.9007, -1.482, 0.318), (0.9007, -1.482, 1.856), (0.8574, -1.507, 0.318), (0.8574, -1.507, 1.856), (0.8141, -1.482, 0.318), (0.8141, -1.482, 1.856), (0.8141, -1.432, 0.318), (0.8141, -1.432, 1.856), (0.8447, -1.407, 1.886), (0.8754, -1.432, 1.917), (0.8754, -1.482, 1.917), (0.8447, -1.507, 1.886), (0.8141, -1.482, 1.856), (0.8141, -1.432, 1.856), (0.8141, -1.407, 1.899), (0.8141, -1.432, 1.942), (0.8141, -1.482, 1.942), (0.8141, -1.507, 1.899), (0.8141, -1.482, 1.856), (0.8141, -1.432, 1.856), (0.8574, -1.407, 1.498), (0.8574, -1.432, 1.541), (0.8574, -1.482, 1.541), (0.8574, -1.507, 1.498), (0.8574, -1.482, 1.455), (0.8574, -1.432, 1.455), (0.8974, -1.432, 1.498), (0.8774, -1.432, 1.533), (0.8374, -1.432, 1.533), (0.8174, -1.432, 1.498), (0.8374, -1.432, 1.463), (0.8774, -1.432, 1.463), (-0.8574, -1.407, 0.318), (-0.8574, -1.407, 1.856), (-0.9007, -1.432, 0.318), (-0.9007, -1.432, 1.856), (-0.9007, -1.482, 0.318), (-0.9007, -1.482, 1.856), (-0.8574, -1.507, 0.318), (-0.8574, -1.507, 1.856), (-0.8141, -1.482, 0.318), (-0.8141, -1.482, 1.856), (-0.8141, -1.432, 0.318), (-0.8141, -1.432, 1.856), (-0.8447, -1.407, 1.886), (-0.8754, -1.432, 1.917), (-0.8754, -1.482, 1.917), (-0.8447, -1.507, 1.886), (-0.8141, -1.482, 1.856), (-0.8141, -1.432, 1.856), (-0.8141, -1.407, 1.899), (-0.8141, -1.432, 1.942), (-0.8141, -1.482, 1.942), (-0.8141, -1.507, 1.899), (-0.8141, -1.482, 1.856), (-0.8141, -1.432, 1.856), (0.0, -1.432, 1.942), (0.0, -1.407, 1.899), (0.0, -1.482, 1.942), (0.0, -1.507, 1.899), (0.0, -1.482, 1.856), (0.0, -1.432, 1.856), (-0.8574, -1.407, 1.498), (0.0, -1.407, 1.498), (-0.8574, -1.432, 1.541), (0.0, -1.432, 1.541), (-0.8574, -1.482, 1.541), (0.0, -1.482, 1.541), (-0.8574, -1.507, 1.498), (0.0, -1.507, 1.498), (-0.8574, -1.482, 1.455), (0.0, -1.482, 1.455), (-0.8574, -1.432, 1.455), (0.0, -1.432, 1.455), (-0.8974, -1.432, 1.498), (-0.8774, -1.432, 1.533), (-0.8374, -1.432, 1.533), (-0.8174, -1.432, 1.498), (-0.8374, -1.432, 1.463), (-0.8774, -1.432, 1.463), (0.8574, 1.407, 0.318), (0.8574, 1.407, 1.856), (0.9007, 1.432, 0.318), (0.9007, 1.432, 1.856), (0.9007, 1.482, 0.318), (0.9007, 1.482, 1.856), (0.8574, 1.507, 0.318), (0.8574, 1.507, 1.856), (0.8141, 1.482, 0.318), (0.8141, 1.482, 1.856), (0.8141, 1.432, 0.318), (0.8141, 1.432, 1.856), (0.8447, 1.407, 1.886), (0.8754, 1.432, 1.917), (0.8754, 1.482, 1.917), (0.8447, 1.507, 1.886), (0.8141, 1.482, 1.856), (0.8141, 1.432, 1.856), (0.8141, 1.407, 1.899), (0.8141, 1.432, 1.942), (0.8141, 1.482, 1.942), (0.8141, 1.507, 1.899), (0.8141, 1.482, 1.856), (0.8141, 1.432, 1.856), (0.8574, 1.407, 1.498), (0.8574, 1.432, 1.541), (0.8574, 1.482, 1.541), (0.8574, 1.507, 1.498), (0.8574, 1.482, 1.455), (0.8574, 1.432, 1.455), (0.8974, 1.432, 1.498), (0.8974, 0.0, 1.498), (0.8774, 1.432, 1.533), (0.8774, 0.0, 1.533), (0.8374, 1.432, 1.533), (0.8374, 0.0, 1.533), (0.8174, 1.432, 1.498), (0.8174, 0.0, 1.498), (0.8374, 1.432, 1.463), (0.8374, 0.0, 1.463), (0.8774, 1.432, 1.463), (0.8774, 0.0, 1.463), (-0.8574, 1.407, 0.318), (-0.8574, 1.407, 1.856), (-0.9007, 1.432, 0.318), (-0.9007, 1.432, 1.856), (-0.9007, 1.482, 0.318), (-0.9007, 1.482, 1.856), (-0.8574, 1.507, 0.318), (-0.8574, 1.507, 1.856), (-0.8141, 1.482, 0.318), (-0.8141, 1.482, 1.856), (-0.8141, 1.432, 0.318), (-0.8141, 1.432, 1.856), (-0.8447, 1.407, 1.886), (-0.8754, 1.432, 1.917), (-0.8754, 1.482, 1.917), (-0.8447, 1.507, 1.886), (-0.8141, 1.482, 1.856), (-0.8141, 1.432, 1.856), (-0.8141, 1.407, 1.899), (-0.8141, 1.432, 1.942), (-0.8141, 1.482, 1.942), (-0.8141, 1.507, 1.899), (-0.8141, 1.482, 1.856), (-0.8141, 1.432, 1.856), (0.0, 1.432, 1.942), (0.0, 1.407, 1.899), (0.0, 1.482, 1.942), (0.0, 1.507, 1.899), (0.0, 1.482, 1.856), (0.0, 1.432, 1.856), (-0.8574, 1.407, 1.498), (0.0, 1.407, 1.498), (-0.8574, 1.432, 1.541), (0.0, 1.432, 1.541), (-0.8574, 1.482, 1.541), (0.0, 1.482, 1.541), (-0.8574, 1.507, 1.498), (0.0, 1.507, 1.498), (-0.8574, 1.482, 1.455), (0.0, 1.482, 1.455), (-0.8574, 1.432, 1.455), (0.0, 1.432, 1.455), (-0.8974, 1.432, 1.498), (-0.8974, 0.0, 1.498), (-0.8774, 1.432, 1.533), (-0.8774, 0.0, 1.533), (-0.8374, 1.432, 1.533), (-0.8374, 0.0, 1.533), (-0.8174, 1.432, 1.498), (-0.8174, 0.0, 1.498), (-0.8374, 1.432, 1.463), (-0.8374, 0.0, 1.463), (-0.8774, 1.432, 1.463), (-0.8774, 0.0, 1.463)], [], [(2, 0, 1), (3, 4, 2), (5, 6, 4), (7, 8, 6), (11, 16, 17), (9, 10, 8), (11, 0, 10), (4, 6, 10), (12, 23, 18), (1, 13, 3), (5, 15, 7), (1, 17, 12), (9, 15, 16), (3, 14, 5), (22, 65, 23), (16, 21, 22), (13, 20, 14), (17, 22, 23), (15, 20, 21), (12, 19, 13), (20, 63, 21), (18, 60, 19), (18, 65, 61), (21, 64, 22), (19, 62, 20), (67, 25, 24), (69, 26, 25), (71, 27, 26), (73, 28, 27), (75, 29, 28), (77, 24, 29), (26, 27, 29), (115, 31, 30), (117, 32, 31), (119, 33, 32), (121, 34, 33), (123, 35, 34), (125, 30, 35), (32, 33, 35), (38, 37, 36), (40, 39, 38), (42, 41, 40), (44, 43, 42), (47, 52, 45), (46, 45, 44), (36, 47, 46), (46, 40, 38), (48, 59, 53), (49, 37, 39), (43, 50, 41), (37, 53, 47), (45, 51, 43), (50, 39, 41), (65, 58, 59), (52, 57, 51), (56, 49, 50), (53, 58, 52), (51, 56, 50), (55, 48, 49), (62, 65, 61), (63, 56, 57), (60, 54, 55), (54, 65, 59), (64, 57, 58), (62, 55, 56), (68, 67, 66), (70, 69, 68), (72, 71, 70), (74, 73, 72), (71, 75, 67), (76, 75, 74), (66, 77, 76), (76, 70, 68), (79, 169, 78), (80, 171, 79), (81, 173, 80), (82, 175, 81), (83, 177, 82), (78, 179, 83), (83, 80, 79), (86, 85, 84), (88, 87, 86), (90, 89, 88), (92, 91, 90), (95, 100, 93), (94, 93, 92), (84, 95, 94), (94, 88, 86), (96, 107, 101), (97, 85, 87), (91, 98, 89), (85, 101, 95), (93, 99, 91), (98, 87, 89), (155, 106, 107), (100, 105, 99), (104, 97, 98), (101, 106, 100), (99, 104, 98), (103, 96, 97), (153, 104, 105), (150, 102, 103), (102, 155, 107), (154, 105, 106), (152, 103, 104), (109, 157, 108), (110, 159, 109), (111, 161, 110), (112, 163, 111), (113, 165, 112), (108, 167, 113), (113, 110, 109), (116, 115, 114), (118, 117, 116), (120, 119, 118), (122, 121, 120), (119, 125, 115), (124, 123, 122), (114, 125, 124), (124, 118, 116), (127, 128, 126), (129, 130, 128), (131, 132, 130), (133, 134, 132), (137, 142, 143), (135, 136, 134), (137, 126, 136), (130, 132, 136), (138, 149, 144), (127, 139, 129), (131, 141, 133), (127, 143, 138), (135, 141, 142), (129, 140, 131), (148, 155, 149), (142, 147, 148), (139, 146, 140), (143, 148, 149), (141, 146, 147), (138, 145, 139), (155, 154, 152), (146, 153, 147), (144, 150, 145), (144, 155, 151), (147, 154, 148), (145, 152, 146), (157, 158, 156), (159, 160, 158), (161, 162, 160), (163, 164, 162), (157, 165, 161), (165, 166, 164), (167, 156, 166), (160, 162, 166), (169, 170, 168), (171, 172, 170), (173, 174, 172), (175, 176, 174), (179, 177, 173), (177, 178, 176), (179, 168, 178), (172, 174, 178), (1, 3, 2), (3, 5, 4), (5, 7, 6), (7, 9, 8), (11, 9, 16), (9, 11, 10), (1, 0, 11), (10, 0, 2), (2, 4, 10), (6, 8, 10), (12, 17, 23), (1, 12, 13), (5, 14, 15), (1, 11, 17), (9, 7, 15), (3, 13, 14), (22, 64, 65), (16, 15, 21), (13, 19, 20), (17, 16, 22), (15, 14, 20), (12, 18, 19), (20, 62, 63), (18, 61, 60), (18, 23, 65), (21, 63, 64), (19, 60, 62), (67, 69, 25), (69, 71, 26), (71, 73, 27), (73, 75, 28), (75, 77, 29), (77, 67, 24), (29, 24, 25), (25, 26, 29), (27, 28, 29), (115, 117, 31), (117, 119, 32), (119, 121, 33), (121, 123, 34), (123, 125, 35), (125, 115, 30), (35, 30, 31), (31, 32, 35), (33, 34, 35), (38, 39, 37), (40, 41, 39), (42, 43, 41), (44, 45, 43), (47, 53, 52), (46, 47, 45), (36, 37, 47), (38, 36, 46), (46, 44, 42), (42, 40, 46), (48, 54, 59), (49, 48, 37), (43, 51, 50), (37, 48, 53), (45, 52, 51), (50, 49, 39), (65, 64, 58), (52, 58, 57), (56, 55, 49), (53, 59, 58), (51, 57, 56), (55, 54, 48), (61, 60, 62), (62, 63, 64), (64, 65, 62), (63, 62, 56), (60, 61, 54), (54, 61, 65), (64, 63, 57), (62, 60, 55), (68, 69, 67), (70, 71, 69), (72, 73, 71), (74, 75, 73), (67, 69, 71), (71, 73, 75), (75, 77, 67), (76, 77, 75), (66, 67, 77), (68, 66, 76), (76, 74, 72), (72, 70, 76), (79, 171, 169), (80, 173, 171), (81, 175, 173), (82, 177, 175), (83, 179, 177), (78, 169, 179), (79, 78, 83), (83, 82, 81), (81, 80, 83), (86, 87, 85), (88, 89, 87), (90, 91, 89), (92, 93, 91), (95, 101, 100), (94, 95, 93), (84, 85, 95), (86, 84, 94), (94, 92, 90), (90, 88, 94), (96, 102, 107), (97, 96, 85), (91, 99, 98), (85, 96, 101), (93, 100, 99), (98, 97, 87), (155, 154, 106), (100, 106, 105), (104, 103, 97), (101, 107, 106), (99, 105, 104), (103, 102, 96), (153, 152, 104), (150, 151, 102), (102, 151, 155), (154, 153, 105), (152, 150, 103), (109, 159, 157), (110, 161, 159), (111, 163, 161), (112, 165, 163), (113, 167, 165), (108, 157, 167), (109, 108, 113), (113, 112, 111), (111, 110, 113), (116, 117, 115), (118, 119, 117), (120, 121, 119), (122, 123, 121), (115, 117, 119), (119, 121, 123), (123, 125, 119), (124, 125, 123), (114, 115, 125), (116, 114, 124), (124, 122, 120), (120, 118, 124), (127, 129, 128), (129, 131, 130), (131, 133, 132), (133, 135, 134), (137, 135, 142), (135, 137, 136), (137, 127, 126), (136, 126, 128), (128, 130, 136), (132, 134, 136), (138, 143, 149), (127, 138, 139), (131, 140, 141), (127, 137, 143), (135, 133, 141), (129, 139, 140), (148, 154, 155), (142, 141, 147), (139, 145, 146), (143, 142, 148), (141, 140, 146), (138, 144, 145), (152, 150, 151), (151, 155, 152), (154, 153, 152), (146, 152, 153), (144, 151, 150), (144, 149, 155), (147, 153, 154), (145, 150, 152), (157, 159, 158), (159, 161, 160), (161, 163, 162), (163, 165, 164), (161, 159, 157), (157, 167, 165), (165, 163, 161), (165, 167, 166), (167, 157, 156), (166, 156, 158), (158, 160, 166), (162, 164, 166), (169, 171, 170), (171, 173, 172), (173, 175, 174), (175, 177, 176), (173, 171, 169), (169, 179, 173), (177, 175, 173), (177, 179, 178), (179, 169, 168), (178, 168, 170), (170, 172, 178), (174, 176, 178)])
me_cube_055.materials.append(mat_grey30)
me_cube_055.use_remesh_preserve_volume = False
me_cube_055.use_remesh_preserve_attributes = False
me_cube_055.use_mirror_vertex_groups = False
me_cube_055.update()
me_cube_056 = bpy.data.meshes.new('Cube.056')
me_cube_056.from_pydata([(-0.95, -1.55, 0.2), (-0.95, 1.55, 0.2), (0.95, -1.55, 0.2), (0.95, 1.55, 0.2), (-0.8, -1.4, 0.3188), (-0.8, 1.4, 0.3188), (0.8, 1.4, 0.3188), (0.8, -1.4, 0.3188), (-0.8, -1.4, 0.2), (-0.8, 1.4, 0.2), (0.8, 1.4, 0.2), (0.8, -1.4, 0.2), (-0.95, -1.55, 0.2756), (-0.9148, -1.515, 0.3188), (-0.9148, 1.515, 0.3188), (-0.95, 1.55, 0.2756), (0.9148, -1.515, 0.3188), (0.95, -1.55, 0.2756), (0.9148, 1.515, 0.3188), (0.95, 1.55, 0.2756)], [], [(13, 7, 4), (18, 5, 6), (15, 0, 12), (10, 1, 3), (18, 7, 16), (7, 8, 4), (17, 3, 19), (19, 1, 15), (13, 5, 14), (9, 0, 1), (5, 10, 6), (6, 11, 7), (4, 9, 5), (11, 3, 2), (2, 0, 8), (14, 12, 13), (18, 15, 14), (16, 19, 18), (13, 17, 16), (12, 2, 17), (13, 16, 7), (18, 14, 5), (1, 0, 15), (10, 9, 1), (18, 6, 7), (7, 11, 8), (17, 2, 3), (19, 3, 1), (13, 4, 5), (8, 0, 9), (5, 9, 10), (6, 10, 11), (4, 8, 9), (11, 10, 3), (8, 11, 2), (14, 15, 12), (18, 19, 15), (16, 17, 19), (13, 12, 17), (12, 0, 2)])
me_cube_056.materials.append(mat_grey50)
me_cube_056.use_remesh_preserve_volume = False
me_cube_056.use_remesh_preserve_attributes = False
me_cube_056.use_mirror_vertex_groups = False
me_cube_056.update()
me_cube_057 = bpy.data.meshes.new('Cube.057')
me_cube_057.from_pydata([(8.165, -14.3, 0.64), (9.335, -14.3, 0.64), (8.165, -14.5, 0.2936), (9.335, -14.5, 0.2936), (8.165, -14.9, 0.2936), (9.335, -14.9, 0.2936), (8.165, -15.1, 0.64), (9.335, -15.1, 0.64), (8.165, -14.9, 0.9864), (9.335, -14.9, 0.9864), (8.165, -14.5, 0.9864), (9.335, -14.5, 0.9864), (-9.335, -14.3, 0.64), (-8.165, -14.3, 0.64), (-9.335, -14.5, 0.2936), (-8.165, -14.5, 0.2936), (-9.335, -14.9, 0.2936), (-8.165, -14.9, 0.2936), (-9.335, -15.1, 0.64), (-8.165, -15.1, 0.64), (-9.335, -14.9, 0.9864), (-8.165, -14.9, 0.9864), (-9.335, -14.5, 0.9864), (-8.165, -14.5, 0.9864), (-9.335, 14.06, 0.64), (-8.165, 14.06, 0.64), (-9.335, 13.86, 0.2936), (-8.165, 13.86, 0.2936), (-9.335, 13.46, 0.2936), (-8.165, 13.46, 0.2936), (-9.335, 13.26, 0.64), (-8.165, 13.26, 0.64), (-9.335, 13.46, 0.9864), (-8.165, 13.46, 0.9864), (-9.335, 13.86, 0.9864), (-8.165, 13.86, 0.9864), (8.165, 14.06, 0.64), (9.335, 14.06, 0.64), (8.165, 13.86, 0.2936), (9.335, 13.86, 0.2936), (8.165, 13.46, 0.2936), (9.335, 13.46, 0.2936), (8.165, 13.26, 0.64), (9.335, 13.26, 0.64), (8.165, 13.46, 0.9864), (9.335, 13.46, 0.9864), (8.165, 13.86, 0.9864), (9.335, 13.86, 0.9864), (7.515, -15.87, 2.2), (7.515, -15.87, 2.72), (7.515, -12.49, 2.2), (7.515, -12.49, 2.72), (9.985, -15.87, 2.2), (9.985, -15.87, 2.72), (9.985, -12.49, 2.2), (9.985, -12.49, 2.72), (8.75, -13.53, 1.94), (8.75, -13.53, 2.2), (9.313, -13.85, 1.94), (9.313, -13.85, 2.2), (9.313, -14.5, 1.94), (9.313, -14.5, 2.2), (8.75, -14.83, 1.94), (8.75, -14.83, 2.2), (8.187, -14.5, 1.94), (8.187, -14.5, 2.2), (8.187, -13.85, 1.94), (8.187, -13.85, 2.2), (7.905, -15.09, 1.81), (7.905, -15.09, 1.94), (7.905, -13.27, 1.81), (7.905, -13.27, 1.94), (9.595, -15.09, 1.81), (9.595, -15.09, 1.94), (9.595, -13.27, 1.81), (9.595, -13.27, 1.94), (9.335, -13.27, 1.81), (8.165, -13.27, 1.81), (8.165, -15.09, 1.81), (9.335, -15.09, 1.81), (7.905, -14.31, 0.12), (7.905, -15.09, 0.12), (8.165, -14.31, 0.12), (9.595, -15.09, 0.12), (9.595, -14.31, 0.12), (9.335, -15.09, 0.12), (9.335, -14.31, 0.12), (8.165, -15.09, 0.12), (-7.515, -15.87, 2.2), (-7.515, -15.87, 2.72), (-7.515, -12.49, 2.2), (-7.515, -12.49, 2.72), (-9.985, -15.87, 2.2), (-9.985, -15.87, 2.72), (-9.985, -12.49, 2.2), (-9.985, -12.49, 2.72), (-8.75, -13.53, 1.94), (-8.75, -13.53, 2.2), (-9.313, -13.85, 1.94), (-9.313, -13.85, 2.2), (-9.313, -14.5, 1.94), (-9.313, -14.5, 2.2), (-8.75, -14.83, 1.94), (-8.75, -14.83, 2.2), (-8.187, -14.5, 1.94), (-8.187, -14.5, 2.2), (-8.187, -13.85, 1.94), (-8.187, -13.85, 2.2), (-7.905, -15.09, 1.81), (-7.905, -15.09, 1.94), (-7.905, -13.27, 1.81), (-7.905, -13.27, 1.94), (-9.595, -15.09, 1.81), (-9.595, -15.09, 1.94), (-9.595, -13.27, 1.81), (-9.595, -13.27, 1.94), (-9.335, -13.27, 1.81), (-8.165, -13.27, 1.81), (-8.165, -15.09, 1.81), (-9.335, -15.09, 1.81), (-7.905, -14.31, 0.12), (-7.905, -15.09, 0.12), (-8.165, -14.31, 0.12), (-9.595, -15.09, 0.12), (-9.595, -14.31, 0.12), (-9.335, -15.09, 0.12), (-9.335, -14.31, 0.12), (-8.165, -15.09, 0.12), (-7.515, 12.49, 2.2), (-7.515, 12.49, 2.72), (-7.515, 15.87, 2.2), (-7.515, 15.87, 2.72), (-9.985, 12.49, 2.2), (-9.985, 12.49, 2.72), (-9.985, 15.87, 2.2), (-9.985, 15.87, 2.72), (-8.75, 14.83, 1.94), (-8.75, 14.83, 2.2), (-9.313, 14.5, 1.94), (-9.313, 14.5, 2.2), (-9.313, 13.85, 1.94), (-9.313, 13.85, 2.2), (-8.75, 13.53, 1.94), (-8.75, 13.53, 2.2), (-8.187, 13.85, 1.94), (-8.187, 13.85, 2.2), (-8.187, 14.5, 1.94), (-8.187, 14.5, 2.2), (-7.905, 13.27, 1.81), (-7.905, 13.27, 1.94), (-7.905, 15.09, 1.81), (-7.905, 15.09, 1.94), (-9.595, 13.27, 1.81), (-9.595, 13.27, 1.94), (-9.595, 15.09, 1.81), (-9.595, 15.09, 1.94), (-9.335, 15.09, 1.81), (-8.165, 15.09, 1.81), (-8.165, 13.27, 1.81), (-9.335, 13.27, 1.81), (-7.905, 14.05, 0.12), (-7.905, 13.27, 0.12), (-8.165, 14.05, 0.12), (-9.595, 13.27, 0.12), (-9.595, 14.05, 0.12), (-9.335, 13.27, 0.12), (-9.335, 14.05, 0.12), (-8.165, 13.27, 0.12), (7.515, 12.49, 2.2), (7.515, 12.49, 2.72), (7.515, 15.87, 2.2), (7.515, 15.87, 2.72), (9.985, 12.49, 2.2), (9.985, 12.49, 2.72), (9.985, 15.87, 2.2), (9.985, 15.87, 2.72), (8.75, 14.83, 1.94), (8.75, 14.83, 2.2), (9.313, 14.5, 1.94), (9.313, 14.5, 2.2), (9.313, 13.85, 1.94), (9.313, 13.85, 2.2), (8.75, 13.53, 1.94), (8.75, 13.53, 2.2), (8.187, 13.85, 1.94), (8.187, 13.85, 2.2), (8.187, 14.5, 1.94), (8.187, 14.5, 2.2), (7.905, 13.27, 1.81), (7.905, 13.27, 1.94), (7.905, 15.09, 1.81), (7.905, 15.09, 1.94), (9.595, 13.27, 1.81), (9.595, 13.27, 1.94), (9.595, 15.09, 1.81), (9.595, 15.09, 1.94), (9.335, 15.09, 1.81), (8.165, 15.09, 1.81), (8.165, 13.27, 1.81), (9.335, 13.27, 1.81), (7.905, 14.05, 0.12), (7.905, 13.27, 0.12), (8.165, 14.05, 0.12), (9.595, 13.27, 0.12), (9.595, 14.05, 0.12), (9.335, 13.27, 0.12), (9.335, 14.05, 0.12), (8.165, 13.27, 0.12)], [], [(0, 3, 2), (2, 5, 4), (5, 6, 4), (7, 8, 6), (1, 9, 5), (9, 10, 8), (1, 0, 10), (2, 6, 10), (12, 15, 14), (14, 17, 16), (16, 19, 18), (19, 20, 18), (13, 21, 17), (21, 22, 20), (22, 13, 12), (14, 18, 22), (24, 27, 26), (26, 29, 28), (29, 30, 28), (31, 32, 30), (25, 33, 27), (33, 34, 32), (35, 24, 34), (28, 30, 34), (36, 39, 38), (38, 41, 40), (41, 42, 40), (43, 44, 42), (37, 45, 39), (45, 46, 44), (47, 36, 46), (40, 42, 46), (51, 48, 49), (55, 50, 51), (53, 54, 55), (49, 52, 53), (50, 52, 48), (55, 49, 53), (57, 58, 56), (59, 60, 58), (61, 62, 60), (63, 64, 62), (57, 63, 61), (65, 66, 64), (67, 56, 66), (58, 62, 56), (71, 68, 69), (75, 76, 77), (73, 74, 75), (69, 78, 79), (77, 80, 70), (75, 69, 73), (79, 86, 85), (77, 79, 78), (86, 83, 85), (80, 87, 81), (79, 83, 72), (72, 84, 74), (78, 82, 77), (68, 87, 78), (68, 80, 81), (74, 86, 76), (88, 91, 89), (90, 95, 91), (94, 93, 95), (92, 89, 93), (92, 90, 88), (89, 95, 93), (98, 97, 96), (100, 99, 98), (102, 101, 100), (104, 103, 102), (103, 105, 97), (106, 105, 104), (96, 107, 106), (106, 102, 96), (108, 111, 109), (116, 114, 115), (114, 113, 115), (118, 108, 109), (120, 117, 110), (109, 115, 113), (119, 126, 116), (119, 117, 118), (123, 126, 125), (127, 120, 121), (123, 119, 112), (124, 112, 114), (122, 118, 117), (127, 108, 118), (108, 120, 110), (126, 114, 116), (128, 131, 129), (130, 135, 131), (134, 133, 135), (132, 129, 133), (132, 130, 128), (129, 135, 133), (138, 137, 136), (140, 139, 138), (142, 141, 140), (144, 143, 142), (143, 145, 137), (146, 145, 144), (136, 147, 146), (146, 142, 136), (148, 151, 149), (156, 154, 155), (154, 153, 155), (158, 148, 149), (160, 157, 150), (149, 155, 153), (159, 166, 156), (159, 157, 158), (163, 166, 165), (167, 160, 161), (163, 159, 152), (164, 152, 154), (162, 158, 157), (167, 148, 158), (148, 160, 150), (166, 154, 156), (171, 168, 169), (175, 170, 171), (173, 174, 175), (169, 172, 173), (170, 172, 168), (175, 169, 173), (177, 178, 176), (179, 180, 178), (181, 182, 180), (183, 184, 182), (177, 183, 181), (185, 186, 184), (187, 176, 186), (178, 182, 176), (191, 188, 189), (195, 196, 197), (193, 194, 195), (189, 198, 199), (197, 200, 190), (195, 189, 193), (199, 206, 205), (197, 199, 198), (206, 203, 205), (200, 207, 201), (199, 203, 192), (192, 204, 194), (198, 202, 197), (188, 207, 198), (188, 200, 201), (194, 206, 196), (0, 1, 3), (2, 3, 5), (5, 7, 6), (7, 9, 8), (5, 3, 1), (1, 11, 9), (9, 7, 5), (9, 11, 10), (10, 11, 1), (10, 0, 2), (2, 4, 6), (6, 8, 10), (12, 13, 15), (14, 15, 17), (16, 17, 19), (19, 21, 20), (17, 15, 13), (13, 23, 21), (21, 19, 17), (21, 23, 22), (22, 23, 13), (22, 12, 14), (14, 16, 18), (18, 20, 22), (24, 25, 27), (26, 27, 29), (29, 31, 30), (31, 33, 32), (29, 27, 33), (25, 35, 33), (33, 31, 29), (33, 35, 34), (35, 25, 24), (34, 24, 26), (26, 28, 34), (30, 32, 34), (36, 37, 39), (38, 39, 41), (41, 43, 42), (43, 45, 44), (41, 39, 45), (37, 47, 45), (45, 43, 41), (45, 47, 46), (47, 37, 36), (46, 36, 38), (38, 40, 46), (42, 44, 46), (51, 50, 48), (55, 54, 50), (53, 52, 54), (49, 48, 52), (50, 54, 52), (55, 51, 49), (57, 59, 58), (59, 61, 60), (61, 63, 62), (63, 65, 64), (61, 59, 57), (57, 67, 65), (65, 63, 57), (65, 67, 66), (67, 57, 56), (66, 56, 62), (58, 60, 62), (62, 64, 66), (71, 70, 68), (70, 71, 77), (75, 74, 76), (77, 71, 75), (73, 72, 74), (72, 73, 79), (69, 68, 78), (79, 73, 69), (77, 82, 80), (75, 71, 69), (79, 76, 86), (77, 76, 79), (86, 84, 83), (80, 82, 87), (79, 85, 83), (72, 83, 84), (78, 87, 82), (68, 81, 87), (68, 70, 80), (74, 84, 86), (88, 90, 91), (90, 94, 95), (94, 92, 93), (92, 88, 89), (92, 94, 90), (89, 91, 95), (98, 99, 97), (100, 101, 99), (102, 103, 101), (104, 105, 103), (97, 99, 101), (101, 103, 97), (105, 107, 97), (106, 107, 105), (96, 97, 107), (98, 96, 102), (106, 104, 102), (102, 100, 98), (108, 110, 111), (115, 111, 117), (117, 116, 115), (111, 110, 117), (114, 112, 113), (109, 113, 119), (119, 118, 109), (113, 112, 119), (120, 122, 117), (109, 111, 115), (119, 125, 126), (119, 116, 117), (123, 124, 126), (127, 122, 120), (123, 125, 119), (124, 123, 112), (122, 127, 118), (127, 121, 108), (108, 121, 120), (126, 124, 114), (128, 130, 131), (130, 134, 135), (134, 132, 133), (132, 128, 129), (132, 134, 130), (129, 131, 135), (138, 139, 137), (140, 141, 139), (142, 143, 141), (144, 145, 143), (137, 139, 141), (141, 143, 137), (145, 147, 137), (146, 147, 145), (136, 137, 147), (138, 136, 142), (146, 144, 142), (142, 140, 138), (148, 150, 151), (155, 151, 157), (157, 156, 155), (151, 150, 157), (154, 152, 153), (149, 153, 159), (159, 158, 149), (153, 152, 159), (160, 162, 157), (149, 151, 155), (159, 165, 166), (159, 156, 157), (163, 164, 166), (167, 162, 160), (163, 165, 159), (164, 163, 152), (162, 167, 158), (167, 161, 148), (148, 161, 160), (166, 164, 154), (171, 170, 168), (175, 174, 170), (173, 172, 174), (169, 168, 172), (170, 174, 172), (175, 171, 169), (177, 179, 178), (179, 181, 180), (181, 183, 182), (183, 185, 184), (181, 179, 177), (177, 187, 185), (185, 183, 177), (185, 187, 186), (187, 177, 176), (186, 176, 182), (178, 180, 182), (182, 184, 186), (191, 190, 188), (190, 191, 197), (195, 194, 196), (197, 191, 195), (193, 192, 194), (192, 193, 199), (189, 188, 198), (199, 193, 189), (197, 202, 200), (195, 191, 189), (199, 196, 206), (197, 196, 199), (206, 204, 203), (200, 202, 207), (199, 205, 203), (192, 203, 204), (198, 207, 202), (188, 201, 207), (188, 190, 200), (194, 204, 206)])
me_cube_057.materials.append(mat_grey50)
me_cube_057.use_remesh_preserve_volume = False
me_cube_057.use_remesh_preserve_attributes = False
me_cube_057.use_mirror_vertex_groups = False
me_cube_057.update()
arm_armature = bpy.data.armatures.new('Armature')  # bones are not reproduced

# ---- objects
ob_lamp_001 = bpy.data.objects.new('Lamp.001', light_lamp_001)
ob_lamp = bpy.data.objects.new('Lamp', light_lamp)
ob_shape = bpy.data.objects.new('Shape', None)
ob_detail32 = bpy.data.objects.new('Detail32', None)
ob_laundrycart_skele = bpy.data.objects.new('laundrycart_skele', arm_armature)
ob_wheel2 = bpy.data.objects.new('wheel2', me_cube_059)
ob_wheel3 = bpy.data.objects.new('wheel3', me_cube_060)
ob_wheel4 = bpy.data.objects.new('wheel4', me_cube_061)
ob_wheel1 = bpy.data.objects.new('wheel1', me_cube_058)
ob_hands = bpy.data.objects.new('hands', me_base_mesh_000)
ob_basket = bpy.data.objects.new('basket', me_cube_053)
ob_crossbeam = bpy.data.objects.new('crossbeam', me_cube_054)
ob_frame = bpy.data.objects.new('frame', me_cube_055)
ob_frame_base = bpy.data.objects.new('frame base', me_cube_056)
ob_wheel_mounts = bpy.data.objects.new('wheel mounts', me_cube_057)

# ---- transforms, parenting, visibility, modifiers, constraints
ob_lamp_001.location = (5.598, -3.257, 2.537)
ob_lamp_001.lock_rotations_4d = False
ob_lamp_001.empty_display_type = 'ARROWS'
ob_lamp_001.lineart.crease_threshold = 0.0
ob_lamp.location = (-2.976, 2.293, 4.226)
ob_lamp.lock_rotations_4d = False
ob_lamp.empty_display_type = 'ARROWS'
ob_lamp.lineart.crease_threshold = 0.0
ob_shape.location = (0.0, 0.0, 0.0)
ob_shape.lock_rotations_4d = False
ob_shape.empty_display_type = 'ARROWS'
ob_shape.empty_image_offset = (0.0, 0.0)
ob_shape.lineart.crease_threshold = 0.0
ob_detail32.parent = ob_shape
ob_detail32.location = (0.0, 0.0, 0.0)
ob_detail32.lock_rotations_4d = False
ob_detail32.empty_display_type = 'ARROWS'
ob_detail32.empty_image_offset = (0.0, 0.0)
ob_detail32.lineart.crease_threshold = 0.0
ob_laundrycart_skele.parent = ob_detail32
ob_laundrycart_skele.location = (0.0, 0.0, 0.0)
ob_laundrycart_skele.rotation_euler = (-1.571, -2.22e-16, 2.22e-16)
ob_laundrycart_skele.lock_rotations_4d = False
ob_laundrycart_skele.empty_display_type = 'ARROWS'
ob_laundrycart_skele.lineart.crease_threshold = 0.0
ob_wheel2.parent = ob_laundrycart_skele
ob_wheel2.matrix_parent_inverse = Matrix(((-8.762e-08, -1.0, -3.635e-07, -1.47), (1.0, -1.192e-07, -1.984e-09, -1.275), (1.252e-09, -3.651e-07, 1.0, -0.104), (0.0, 0.0, 0.0, 1.0)))
ob_wheel2.location = (0.0, 0.0, 0.04)
ob_wheel2.scale = (0.1, 0.1, 0.1)
ob_wheel2.lineart.crease_threshold = 0.0
ob_wheel3.parent = ob_laundrycart_skele
ob_wheel3.matrix_parent_inverse = Matrix(((-1.752e-07, -1.0, 8.742e-08, -1.47), (-1.0, 5.96e-08, 1.984e-09, -1.275), (4.947e-09, -8.941e-08, -1.0, 0.104), (0.0, 0.0, 0.0, 1.0)))
ob_wheel3.location = (0.0, 0.0, 0.04)
ob_wheel3.scale = (0.1, 0.1, 0.1)
ob_wheel3.lineart.crease_threshold = 0.0
ob_wheel4.parent = ob_laundrycart_skele
ob_wheel4.matrix_parent_inverse = Matrix(((-8.142e-08, -1.0, 8.742e-08, 1.366), (-1.0, 1.192e-07, 1.984e-09, -1.275), (1.252e-09, -8.941e-08, -1.0, 0.104), (0.0, 0.0, 0.0, 1.0)))
ob_wheel4.location = (0.0, 0.0, 0.04)
ob_wheel4.scale = (0.1, 0.1, 0.1)
ob_wheel4.lineart.crease_threshold = 0.0
ob_wheel1.parent = ob_laundrycart_skele
ob_wheel1.matrix_parent_inverse = Matrix(((-8.142e-08, -1.0, -1.36e-07, 1.366), (1.0, -5.96e-08, 7.252e-08, -1.275), (-7.576e-08, -1.341e-07, 1.0, -0.104), (0.0, 0.0, 0.0, 1.0)))
ob_wheel1.location = (0.0, 0.0, 0.04)
ob_wheel1.scale = (0.1, 0.1, 0.1)
ob_wheel1.lineart.crease_threshold = 0.0
ob_hands.parent = ob_detail32
ob_hands.parent_type = ''
ob_hands.matrix_parent_inverse = Matrix(((-1.0, 1.421e-14, 1.51e-07, -2.431e-07), (-6.378e-15, -1.0, 1.192e-07, -1.957), (1.51e-07, 1.192e-07, 1.0, -1.61), (0.0, 0.0, 0.0, 1.0)))
ob_hands.location = (0.0, -1.957, 1.61)
ob_hands.rotation_euler = (-1.571, -3.142, -2.842e-14)
ob_hands.lineart.crease_threshold = 0.0
ob_basket.parent = ob_detail32
ob_basket.location = (0.0, 0.0, 0.112)
ob_basket.lineart.crease_threshold = 0.0
ob_crossbeam.parent = ob_detail32
ob_crossbeam.location = (0.0, 0.0, 0.112)
ob_crossbeam.lineart.crease_threshold = 0.0
ob_frame.parent = ob_detail32
ob_frame.location = (0.0, 0.0, 0.112)
ob_frame.lineart.crease_threshold = 0.0
ob_frame_base.parent = ob_detail32
ob_frame_base.location = (0.0, 0.0, 0.112)
ob_frame_base.lineart.crease_threshold = 0.0
ob_wheel_mounts.parent = ob_detail32
ob_wheel_mounts.location = (0.0, 0.0, 0.04)
ob_wheel_mounts.scale = (0.1, 0.1, 0.1)
ob_wheel_mounts.lineart.crease_threshold = 0.0

# ---- collection membership
col_collection_1.objects.link(ob_lamp_001)
col_collection_1.objects.link(ob_lamp)
col_collection_1.objects.link(ob_shape)
col_collection_1.objects.link(ob_detail32)
col_collection_1.objects.link(ob_laundrycart_skele)
col_collection_1.objects.link(ob_wheel2)
col_collection_1.objects.link(ob_wheel3)
col_collection_1.objects.link(ob_wheel4)
col_collection_1.objects.link(ob_wheel1)
col_collection_1.objects.link(ob_hands)
col_collection_1.objects.link(ob_basket)
col_collection_1.objects.link(ob_crossbeam)
col_collection_1.objects.link(ob_frame)
col_collection_1.objects.link(ob_frame_base)
col_collection_1.objects.link(ob_wheel_mounts)

# ---- scene / render settings (as saved in the file)
scene.frame_start = 1; scene.frame_end = 250; scene.frame_set(5)
scene.render.engine = 'BLENDER_EEVEE_NEXT'
scene.render.image_settings.color_mode = 'RGB'
scene.render.image_settings.compression = 90
scene.render.dither_intensity = 0.0
scene.cycles.use_denoising = False
scene.cycles.samples = 10
scene.cycles.sampling_pattern = 'TABULATED_SOBOL'
scene.cycles.light_sampling_threshold = 0.0
scene.cycles.use_adaptive_sampling = False
scene.cycles.use_light_tree = False
scene.cycles.blur_glossy = 0.0
scene.cycles.volume_bounces = 1
scene.cycles.pixel_filter_type = 'GAUSSIAN'
scene.cycles.sample_clamp_indirect = 0.0
scene.view_settings.view_transform = 'Raw'
bpy.context.view_layer.update()

# ---- added for rendering (the .blend has no active camera): camera
cam_auto = bpy.data.cameras.new('AutoCamera')
cam_auto.lens = 50.0
cam_auto.sensor_width = 36.0
cam_auto.clip_end = 1000.0
ob_auto_camera = bpy.data.objects.new('AutoCamera', cam_auto)
scene.collection.objects.link(ob_auto_camera)
ob_auto_camera.location = (4.08283, -4.99059, 4.29334)
ob_auto_camera.rotation_euler = (1.09748, -7.21219e-08, 0.694738)
scene.camera = ob_auto_camera
bpy.context.view_layer.update()
